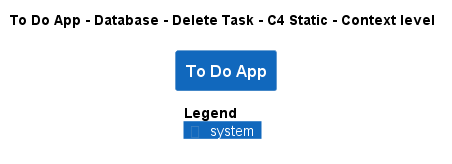

The diagram above was rendered by PlantUML. Its source (embedded in the PNG):
@startuml
!pragma layout smetana
!include ..\..\..\..\..\..\.c4s\C4_Context.puml

AddElementTag("state:new", $bgColor=green, $fontColor=#ffffff, $borderColor=green, $shadowing="False")
AddElementTag("state:changed", $bgColor=orange, $fontColor=#ffffff, $borderColor=orange, $shadowing="False")
AddElementTag("state:removed", $bgColor=red, $fontColor=#ffffff, $borderColor=red, $shadowing="False")

AddRelTag("state:new", $textColor=green, $lineColor=green)
AddRelTag("state:changed", $textColor=orange, $lineColor=orange)
AddRelTag("state:removed", $textColor=red, $lineColor=red)

SHOW_PERSON_PORTRAIT()
LAYOUT_TOP_DOWN()

skinparam linetype polyline

title To Do App - Database - Delete Task - C4 Static - Context level

System(ToDoAppExample.SoftwareSystems.ToDoApp, "To Do App", "")



SHOW_LEGEND()
@enduml